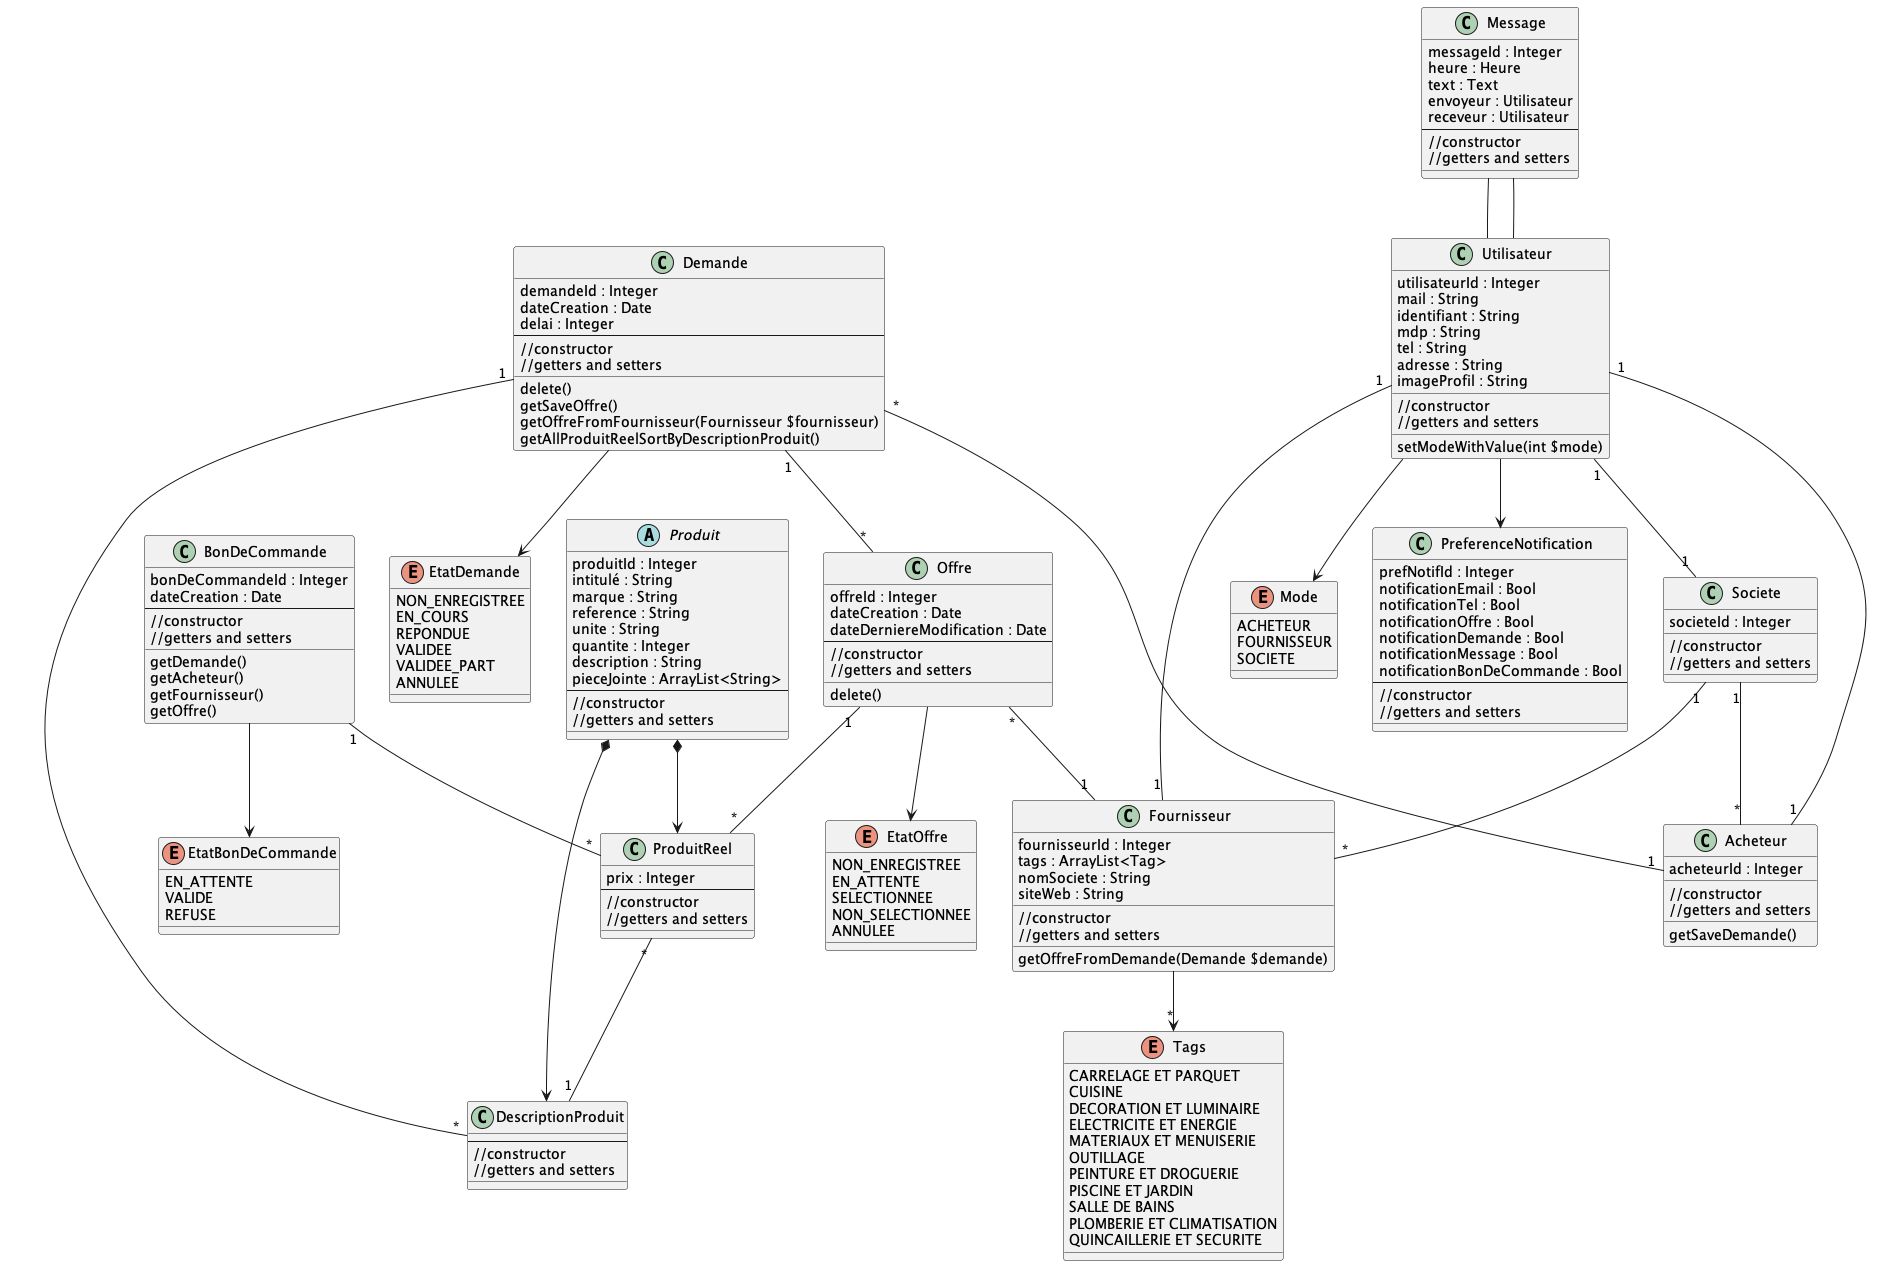

The diagram above was rendered by PlantUML. Its source (embedded in the PNG):
@startuml
'https://plantuml.com/class-diagram

Abstract Produit {
produitId : Integer
intitulé : String
marque : String
reference : String
unite : String
quantite : Integer
description : String
pieceJointe : ArrayList<String>
--
//constructor
//getters and setters
__
}

class DescriptionProduit {
--
//constructor
//getters and setters
__
}

class ProduitReel {
prix : Integer
--
//constructor
//getters and setters
__
}

class Utilisateur {
utilisateurId : Integer
mail : String
identifiant : String
mdp : String
tel : String
adresse : String
imageProfil : String
__
//constructor
//getters and setters
__
setModeWithValue(int $mode)
}

enum Mode {
ACHETEUR
FOURNISSEUR
SOCIETE
}

class Acheteur {
acheteurId : Integer
__
//constructor
//getters and setters
__
getSaveDemande()
}

class Fournisseur {
fournisseurId : Integer
tags : ArrayList<Tag>
nomSociete : String
siteWeb : String
__
//constructor
//getters and setters
__
getOffreFromDemande(Demande $demande)
}

class Societe {
societeId : Integer
__
//constructor
//getters and setters
__
}

enum Tags {
CARRELAGE ET PARQUET
CUISINE
DECORATION ET LUMINAIRE
ELECTRICITE ET ENERGIE
MATERIAUX ET MENUISERIE
OUTILLAGE
PEINTURE ET DROGUERIE
PISCINE ET JARDIN
SALLE DE BAINS
PLOMBERIE ET CLIMATISATION
QUINCAILLERIE ET SECURITE
}

class Demande {
demandeId : Integer
dateCreation : Date
delai : Integer
--
//constructor
//getters and setters
__
delete()
getSaveOffre()
getOffreFromFournisseur(Fournisseur $fournisseur)
getAllProduitReelSortByDescriptionProduit()
}

enum EtatDemande {
NON_ENREGISTREE
EN_COURS
REPONDUE
VALIDEE
VALIDEE_PART
ANNULEE
}

class Offre {
offreId : Integer
dateCreation : Date
dateDerniereModification : Date
--
//constructor
//getters and setters
__
delete()
}

enum EtatOffre {
NON_ENREGISTREE
EN_ATTENTE
SELECTIONNEE
NON_SELECTIONNEE
ANNULEE
}

class Message {
messageId : Integer
heure : Heure
text : Text
envoyeur : Utilisateur
receveur : Utilisateur
--
//constructor
//getters and setters
__
}

class PreferenceNotification {
prefNotifId : Integer
notificationEmail : Bool
notificationTel : Bool
notificationOffre : Bool
notificationDemande : Bool
notificationMessage : Bool
notificationBonDeCommande : Bool
--
//constructor
//getters and setters
__
}

class BonDeCommande {
bonDeCommandeId : Integer
dateCreation : Date
--
//constructor
//getters and setters
__
getDemande()
getAcheteur()
getFournisseur()
getOffre()
}

enum EtatBonDeCommande {
EN_ATTENTE
VALIDE
REFUSE
}

'Utilisateur'
Utilisateur "1" -- "1" Acheteur
Utilisateur "1" -- "1" Fournisseur
Utilisateur "1" -- "1" Societe
Utilisateur --> PreferenceNotification
Utilisateur --> Mode
Fournisseur --> "*" Tags

'Societe'
Societe "1" -- "*" Acheteur
Societe "1" -- "*" Fournisseur

'Demande'
Demande --> EtatDemande
Demande "*" -- "1" Acheteur
Demande "1" -- "*" DescriptionProduit
Demande "1" -- "*" Offre

'Offre'
Offre "1" -- "*" ProduitReel
Offre "*" -- "1" Fournisseur
Offre --> EtatOffre

ProduitReel "*" -- "1" DescriptionProduit


'Produit'
Produit *--> DescriptionProduit
Produit *--> ProduitReel

'Message'
Message -- Utilisateur
Message -- Utilisateur

'BonDeCommande'
BonDeCommande "1" -- "*" ProduitReel
BonDeCommande --> EtatBonDeCommande


@enduml